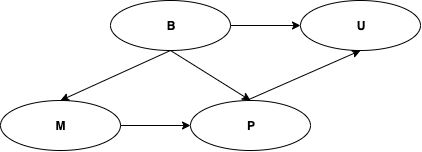

The diagram above was exported from draw.io. Its source (the exported page's mxGraphModel, read from the mxfile embedded in the PNG):
<mxGraphModel dx="777" dy="299" grid="1" gridSize="10" guides="1" tooltips="1" connect="1" arrows="1" fold="1" page="1" pageScale="1" pageWidth="850" pageHeight="1100" math="0" shadow="0">
  <root>
    <mxCell id="0" />
    <mxCell id="1" parent="0" />
    <mxCell id="28uqq2kbHEr4nu-eJQZY-1" value="&lt;b&gt;B&lt;/b&gt;" style="ellipse;whiteSpace=wrap;html=1;" vertex="1" parent="1">
      <mxGeometry x="250" y="100" width="120" height="50" as="geometry" />
    </mxCell>
    <mxCell id="28uqq2kbHEr4nu-eJQZY-2" value="&lt;b&gt;M&lt;/b&gt;" style="ellipse;whiteSpace=wrap;html=1;" vertex="1" parent="1">
      <mxGeometry x="140" y="200" width="120" height="50" as="geometry" />
    </mxCell>
    <mxCell id="28uqq2kbHEr4nu-eJQZY-3" value="&lt;b&gt;P&lt;/b&gt;" style="ellipse;whiteSpace=wrap;html=1;" vertex="1" parent="1">
      <mxGeometry x="330" y="200" width="120" height="50" as="geometry" />
    </mxCell>
    <mxCell id="28uqq2kbHEr4nu-eJQZY-4" value="&lt;b&gt;U&lt;/b&gt;" style="ellipse;whiteSpace=wrap;html=1;" vertex="1" parent="1">
      <mxGeometry x="440" y="100" width="120" height="50" as="geometry" />
    </mxCell>
    <mxCell id="28uqq2kbHEr4nu-eJQZY-5" value="" style="endArrow=classic;html=1;exitX=0.5;exitY=1;exitDx=0;exitDy=0;entryX=0.5;entryY=0;entryDx=0;entryDy=0;" edge="1" parent="1" source="28uqq2kbHEr4nu-eJQZY-1" target="28uqq2kbHEr4nu-eJQZY-2">
      <mxGeometry width="50" height="50" relative="1" as="geometry">
        <mxPoint x="140" y="320" as="sourcePoint" />
        <mxPoint x="190" y="270" as="targetPoint" />
      </mxGeometry>
    </mxCell>
    <mxCell id="28uqq2kbHEr4nu-eJQZY-6" value="" style="endArrow=classic;html=1;exitX=0.5;exitY=1;exitDx=0;exitDy=0;entryX=0.5;entryY=0;entryDx=0;entryDy=0;" edge="1" parent="1" source="28uqq2kbHEr4nu-eJQZY-1" target="28uqq2kbHEr4nu-eJQZY-3">
      <mxGeometry width="50" height="50" relative="1" as="geometry">
        <mxPoint x="320" y="160" as="sourcePoint" />
        <mxPoint x="210" y="210" as="targetPoint" />
      </mxGeometry>
    </mxCell>
    <mxCell id="28uqq2kbHEr4nu-eJQZY-7" value="" style="endArrow=classic;html=1;exitX=1;exitY=0.5;exitDx=0;exitDy=0;entryX=0;entryY=0.5;entryDx=0;entryDy=0;" edge="1" parent="1" source="28uqq2kbHEr4nu-eJQZY-2" target="28uqq2kbHEr4nu-eJQZY-3">
      <mxGeometry width="50" height="50" relative="1" as="geometry">
        <mxPoint x="320" y="160" as="sourcePoint" />
        <mxPoint x="400" y="210" as="targetPoint" />
      </mxGeometry>
    </mxCell>
    <mxCell id="28uqq2kbHEr4nu-eJQZY-10" value="" style="endArrow=classic;html=1;entryX=0.5;entryY=1;entryDx=0;entryDy=0;exitX=0.478;exitY=-0.011;exitDx=0;exitDy=0;exitPerimeter=0;" edge="1" parent="1" source="28uqq2kbHEr4nu-eJQZY-3" target="28uqq2kbHEr4nu-eJQZY-4">
      <mxGeometry width="50" height="50" relative="1" as="geometry">
        <mxPoint x="390" y="199" as="sourcePoint" />
        <mxPoint x="340" y="235" as="targetPoint" />
      </mxGeometry>
    </mxCell>
    <mxCell id="28uqq2kbHEr4nu-eJQZY-11" value="" style="endArrow=classic;html=1;exitX=1;exitY=0.5;exitDx=0;exitDy=0;entryX=0;entryY=0.5;entryDx=0;entryDy=0;" edge="1" parent="1" source="28uqq2kbHEr4nu-eJQZY-1" target="28uqq2kbHEr4nu-eJQZY-4">
      <mxGeometry width="50" height="50" relative="1" as="geometry">
        <mxPoint x="320" y="160" as="sourcePoint" />
        <mxPoint x="400" y="209.9999999999999" as="targetPoint" />
      </mxGeometry>
    </mxCell>
  </root>
</mxGraphModel>